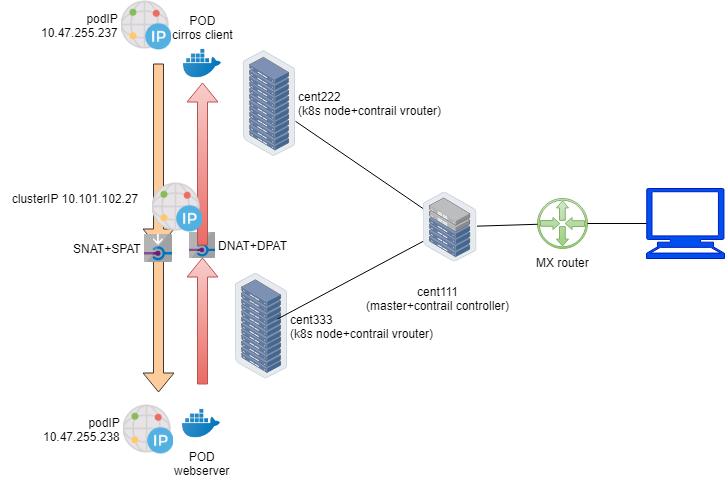

The diagram above was exported from draw.io. Its source (the exported page's mxGraphModel, read from the mxfile embedded in the PNG):
<mxGraphModel dx="1086" dy="808" grid="0" gridSize="10" guides="1" tooltips="1" connect="1" arrows="1" fold="1" page="1" pageScale="1" pageWidth="850" pageHeight="1100" math="0" shadow="0">
  <root>
    <mxCell id="0" />
    <mxCell id="1" parent="0" />
    <mxCell id="9k2xtpESZ65avn1hHL7i-1" value="cent222&lt;br&gt;(k8s node+contrail vrouter)&lt;br&gt;" style="points=[];aspect=fixed;html=1;align=left;shadow=0;dashed=0;image;image=img/lib/allied_telesis/storage/Datacenter_Server_Rack.svg;labelPosition=right;verticalLabelPosition=middle;verticalAlign=middle;" parent="1" vertex="1">
      <mxGeometry x="279" y="222" width="52" height="106" as="geometry" />
    </mxCell>
    <mxCell id="9k2xtpESZ65avn1hHL7i-2" value="MX router" style="pointerEvents=1;shadow=0;dashed=0;html=1;strokeColor=#82b366;fillColor=#d5e8d4;aspect=fixed;labelPosition=center;verticalLabelPosition=bottom;verticalAlign=top;align=center;outlineConnect=0;shape=mxgraph.vvd.physical_upstream_router;gradientColor=#97d077;" parent="1" vertex="1">
      <mxGeometry x="573" y="370" width="50" height="50" as="geometry" />
    </mxCell>
    <mxCell id="9k2xtpESZ65avn1hHL7i-4" value="" style="shape=mxgraph.signs.tech.computer;html=1;fillColor=#0050ef;strokeColor=#001DBC;verticalLabelPosition=bottom;verticalAlign=top;align=center;fontColor=#ffffff;" parent="1" vertex="1">
      <mxGeometry x="682" y="360" width="78" height="70" as="geometry" />
    </mxCell>
    <mxCell id="9k2xtpESZ65avn1hHL7i-9" value="" style="points=[];aspect=fixed;html=1;align=center;shadow=0;dashed=0;image;image=img/lib/allied_telesis/storage/Datacenter_Server_Half_Rack_ToR.svg;" parent="1" vertex="1">
      <mxGeometry x="458.5" y="363.5" width="54" height="70" as="geometry" />
    </mxCell>
    <mxCell id="9k2xtpESZ65avn1hHL7i-10" style="edgeStyle=none;rounded=0;orthogonalLoop=1;jettySize=auto;html=1;endArrow=none;endFill=0;" parent="1" source="9k2xtpESZ65avn1hHL7i-1" target="9k2xtpESZ65avn1hHL7i-9" edge="1">
      <mxGeometry relative="1" as="geometry">
        <mxPoint x="256" y="130.66666666666674" as="sourcePoint" />
        <mxPoint x="373.5" y="204.83333333333337" as="targetPoint" />
      </mxGeometry>
    </mxCell>
    <mxCell id="9k2xtpESZ65avn1hHL7i-11" style="edgeStyle=none;rounded=0;orthogonalLoop=1;jettySize=auto;html=1;endArrow=none;endFill=0;" parent="1" source="9k2xtpESZ65avn1hHL7i-9" target="9k2xtpESZ65avn1hHL7i-2" edge="1">
      <mxGeometry relative="1" as="geometry">
        <mxPoint x="259" y="407.2222222222222" as="sourcePoint" />
        <mxPoint x="381.5" y="408.2692307692307" as="targetPoint" />
      </mxGeometry>
    </mxCell>
    <mxCell id="9k2xtpESZ65avn1hHL7i-12" style="edgeStyle=none;rounded=0;orthogonalLoop=1;jettySize=auto;html=1;endArrow=none;endFill=0;entryX=0;entryY=0.5;entryDx=0;entryDy=0;entryPerimeter=0;" parent="1" source="9k2xtpESZ65avn1hHL7i-2" target="9k2xtpESZ65avn1hHL7i-4" edge="1">
      <mxGeometry relative="1" as="geometry">
        <mxPoint x="387.5" y="408.02631578947364" as="sourcePoint" />
        <mxPoint x="780" y="405" as="targetPoint" />
      </mxGeometry>
    </mxCell>
    <mxCell id="9k2xtpESZ65avn1hHL7i-21" value="cent333&lt;br&gt;(k8s node+contrail vrouter)&lt;br&gt;" style="points=[];aspect=fixed;html=1;align=left;shadow=0;dashed=0;image;image=img/lib/allied_telesis/storage/Datacenter_Server_Rack.svg;labelPosition=right;verticalLabelPosition=middle;verticalAlign=middle;" parent="1" vertex="1">
      <mxGeometry x="271" y="444.5" width="52" height="106" as="geometry" />
    </mxCell>
    <mxCell id="9k2xtpESZ65avn1hHL7i-22" style="edgeStyle=none;rounded=0;orthogonalLoop=1;jettySize=auto;html=1;endArrow=none;endFill=0;exitX=0.808;exitY=0.434;exitDx=0;exitDy=0;exitPerimeter=0;" parent="1" source="9k2xtpESZ65avn1hHL7i-21" target="9k2xtpESZ65avn1hHL7i-9" edge="1">
      <mxGeometry relative="1" as="geometry">
        <mxPoint x="319" y="292.14074074074074" as="sourcePoint" />
        <mxPoint x="468.5" y="390.70000000000005" as="targetPoint" />
      </mxGeometry>
    </mxCell>
    <mxCell id="9k2xtpESZ65avn1hHL7i-24" value="POD&lt;br&gt;cirros client&lt;br&gt;" style="shape=image;html=1;verticalAlign=bottom;verticalLabelPosition=top;labelBackgroundColor=#ffffff;imageAspect=0;aspect=fixed;image=https://cdn3.iconfinder.com/data/icons/social-media-2169/24/social_media_social_media_logo_docker-128.png;labelPosition=center;align=center;" parent="1" vertex="1">
      <mxGeometry x="219" y="216" width="38" height="38" as="geometry" />
    </mxCell>
    <mxCell id="9k2xtpESZ65avn1hHL7i-29" value="POD&lt;br&gt;webserver&lt;br&gt;" style="shape=image;html=1;verticalAlign=top;verticalLabelPosition=bottom;labelBackgroundColor=#ffffff;imageAspect=0;aspect=fixed;image=https://cdn3.iconfinder.com/data/icons/social-media-2169/24/social_media_social_media_logo_docker-128.png" parent="1" vertex="1">
      <mxGeometry x="218" y="576" width="38" height="38" as="geometry" />
    </mxCell>
    <mxCell id="9k2xtpESZ65avn1hHL7i-35" value="cent111&lt;br&gt;(master+contrail controller)&lt;br&gt;" style="text;html=1;strokeColor=none;fillColor=none;align=center;verticalAlign=middle;whiteSpace=wrap;rounded=0;" parent="1" vertex="1">
      <mxGeometry x="362" y="459.5" width="221" height="20" as="geometry" />
    </mxCell>
    <mxCell id="k4CMt1xnbXz-aWYws904-2" value="" style="shape=flexArrow;endArrow=classic;html=1;fillColor=#ffcc99;strokeColor=#36393d;" parent="1" target="k4CMt1xnbXz-aWYws904-11" edge="1">
      <mxGeometry width="50" height="50" relative="1" as="geometry">
        <mxPoint x="194" y="235" as="sourcePoint" />
        <mxPoint x="124" y="289" as="targetPoint" />
      </mxGeometry>
    </mxCell>
    <mxCell id="k4CMt1xnbXz-aWYws904-3" value="" style="shape=flexArrow;endArrow=classic;html=1;fillColor=#ffcc99;strokeColor=#36393d;" parent="1" source="k4CMt1xnbXz-aWYws904-11" edge="1">
      <mxGeometry width="50" height="50" relative="1" as="geometry">
        <mxPoint x="194" y="556" as="sourcePoint" />
        <mxPoint x="194" y="564" as="targetPoint" />
      </mxGeometry>
    </mxCell>
    <mxCell id="k4CMt1xnbXz-aWYws904-4" value="" style="shape=flexArrow;endArrow=classic;html=1;entryX=0.5;entryY=0.962;entryDx=0;entryDy=0;entryPerimeter=0;fillColor=#f8cecc;strokeColor=#b85450;gradientColor=#ea6b66;" parent="1" target="k4CMt1xnbXz-aWYws904-13" edge="1">
      <mxGeometry width="50" height="50" relative="1" as="geometry">
        <mxPoint x="238" y="556" as="sourcePoint" />
        <mxPoint x="238" y="439" as="targetPoint" />
      </mxGeometry>
    </mxCell>
    <mxCell id="k4CMt1xnbXz-aWYws904-8" value="podIP&lt;br&gt;10.47.255.237" style="shape=image;html=1;verticalAlign=middle;verticalLabelPosition=middle;labelBackgroundColor=#ffffff;imageAspect=0;aspect=fixed;image=https://cdn2.iconfinder.com/data/icons/whcompare-servers-web-hosting/50/dedicated-ip-address-128.png;labelPosition=left;align=right;" parent="1" vertex="1">
      <mxGeometry x="157" y="172" width="50" height="50" as="geometry" />
    </mxCell>
    <mxCell id="k4CMt1xnbXz-aWYws904-9" value="podIP&lt;br&gt;10.47.255.238" style="shape=image;html=1;verticalAlign=middle;verticalLabelPosition=middle;labelBackgroundColor=#ffffff;imageAspect=0;aspect=fixed;image=https://cdn2.iconfinder.com/data/icons/whcompare-servers-web-hosting/50/dedicated-ip-address-128.png;labelPosition=left;align=right;" parent="1" vertex="1">
      <mxGeometry x="159" y="576" width="50" height="50" as="geometry" />
    </mxCell>
    <mxCell id="k4CMt1xnbXz-aWYws904-10" value="&lt;span&gt;clusterIP&amp;nbsp;&lt;/span&gt;&lt;span class=&quot;VerbatimChar&quot;&gt;&lt;span style=&quot;font-size: 9.0pt ; line-height: 107%&quot;&gt;10.101.102.27&lt;/span&gt;&lt;/span&gt;" style="text;html=1;strokeColor=none;fillColor=none;align=center;verticalAlign=middle;whiteSpace=wrap;rounded=0;" parent="1" vertex="1">
      <mxGeometry x="36" y="360" width="148" height="20" as="geometry" />
    </mxCell>
    <mxCell id="k4CMt1xnbXz-aWYws904-11" value="SNAT+SPAT" style="aspect=fixed;html=1;perimeter=none;align=right;shadow=0;dashed=0;image;fontSize=12;image=img/lib/mscae/InboundNAT.svg;labelPosition=left;verticalLabelPosition=middle;verticalAlign=middle;" parent="1" vertex="1">
      <mxGeometry x="180" y="406" width="28" height="28" as="geometry" />
    </mxCell>
    <mxCell id="k4CMt1xnbXz-aWYws904-13" value="DNAT+DPAT" style="aspect=fixed;html=1;perimeter=none;align=left;shadow=0;dashed=0;image;fontSize=12;image=img/lib/mscae/OutboundNAT.svg;labelPosition=right;verticalLabelPosition=middle;verticalAlign=middle;" parent="1" vertex="1">
      <mxGeometry x="225" y="404" width="26" height="26" as="geometry" />
    </mxCell>
    <mxCell id="k4CMt1xnbXz-aWYws904-16" value="" style="shape=flexArrow;endArrow=classic;html=1;exitX=0.25;exitY=0;exitDx=0;exitDy=0;entryX=0.5;entryY=1;entryDx=0;entryDy=0;fillColor=#f8cecc;strokeColor=#b85450;gradientColor=#ea6b66;" parent="1" source="k4CMt1xnbXz-aWYws904-13" target="9k2xtpESZ65avn1hHL7i-24" edge="1">
      <mxGeometry width="50" height="50" relative="1" as="geometry">
        <mxPoint x="609" y="291" as="sourcePoint" />
        <mxPoint x="609" y="106" as="targetPoint" />
      </mxGeometry>
    </mxCell>
    <mxCell id="9k2xtpESZ65avn1hHL7i-18" value="" style="shape=image;html=1;verticalAlign=middle;verticalLabelPosition=middle;labelBackgroundColor=#ffffff;imageAspect=0;aspect=fixed;image=https://cdn2.iconfinder.com/data/icons/whcompare-servers-web-hosting/50/dedicated-ip-address-128.png;labelPosition=left;align=right;" parent="1" vertex="1">
      <mxGeometry x="188" y="354" width="50" height="50" as="geometry" />
    </mxCell>
  </root>
</mxGraphModel>